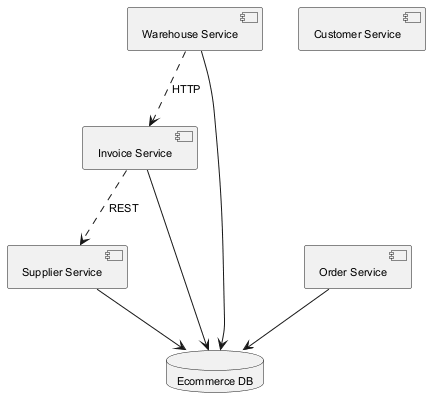

The diagram above was rendered by PlantUML. Its source (embedded in the PNG):
@startuml
skinparam backgroundColor #FFFFFF
skinparam classBackgroundColor #E8F4FA
skinparam classBorderColor #2C7DA0
skinparam defaultFontSize 11
component "Warehouse Service" as C_WarehouseService
component "Supplier Service" as C_SupplierService
component "Invoice Service" as C_InvoiceService
component "Order Service" as C_OrderService
component "Customer Service" as C_CustomerService
database "Ecommerce DB" as DB_ecommerce
C_WarehouseService --> DB_ecommerce
C_SupplierService --> DB_ecommerce
C_InvoiceService --> DB_ecommerce
C_OrderService --> DB_ecommerce
C_InvoiceService ..> C_SupplierService : REST
C_WarehouseService ..> C_InvoiceService : HTTP
@enduml